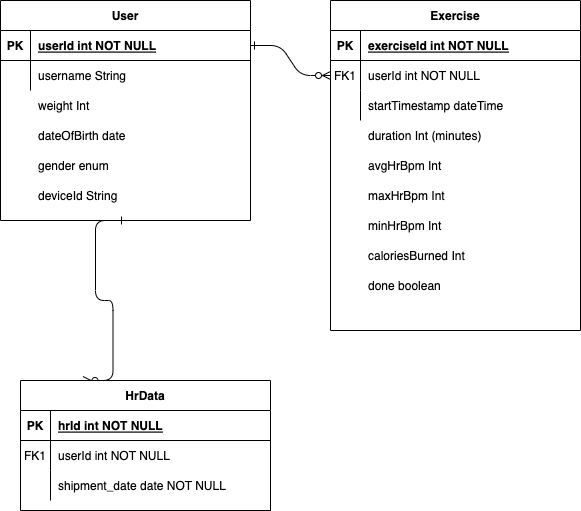

The diagram above was exported from draw.io. Its source (the exported page's mxGraphModel, read from the mxfile embedded in the PNG):
<mxGraphModel dx="2074" dy="1021" grid="1" gridSize="10" guides="1" tooltips="1" connect="1" arrows="1" fold="1" page="1" pageScale="1" pageWidth="850" pageHeight="1100" math="0" shadow="0" extFonts="Permanent Marker^https://fonts.googleapis.com/css?family=Permanent+Marker">
  <root>
    <mxCell id="0" />
    <mxCell id="1" parent="0" />
    <mxCell id="C-vyLk0tnHw3VtMMgP7b-1" value="" style="edgeStyle=entityRelationEdgeStyle;endArrow=ERzeroToMany;startArrow=ERone;endFill=1;startFill=0;" parent="1" source="C-vyLk0tnHw3VtMMgP7b-24" target="C-vyLk0tnHw3VtMMgP7b-6" edge="1">
      <mxGeometry width="100" height="100" relative="1" as="geometry">
        <mxPoint x="340" y="720" as="sourcePoint" />
        <mxPoint x="440" y="620" as="targetPoint" />
      </mxGeometry>
    </mxCell>
    <mxCell id="C-vyLk0tnHw3VtMMgP7b-12" value="" style="edgeStyle=entityRelationEdgeStyle;endArrow=ERzeroToMany;startArrow=ERone;endFill=1;startFill=0;exitX=0.5;exitY=1;exitDx=0;exitDy=0;entryX=0.25;entryY=0;entryDx=0;entryDy=0;" parent="1" source="C-vyLk0tnHw3VtMMgP7b-23" target="C-vyLk0tnHw3VtMMgP7b-13" edge="1">
      <mxGeometry width="100" height="100" relative="1" as="geometry">
        <mxPoint x="400" y="180" as="sourcePoint" />
        <mxPoint x="130" y="500" as="targetPoint" />
      </mxGeometry>
    </mxCell>
    <mxCell id="C-vyLk0tnHw3VtMMgP7b-2" value="Exercise" style="shape=table;startSize=30;container=1;collapsible=1;childLayout=tableLayout;fixedRows=1;rowLines=0;fontStyle=1;align=center;resizeLast=1;" parent="1" vertex="1">
      <mxGeometry x="450" y="120" width="250" height="330" as="geometry" />
    </mxCell>
    <mxCell id="C-vyLk0tnHw3VtMMgP7b-3" value="" style="shape=partialRectangle;collapsible=0;dropTarget=0;pointerEvents=0;fillColor=none;points=[[0,0.5],[1,0.5]];portConstraint=eastwest;top=0;left=0;right=0;bottom=1;" parent="C-vyLk0tnHw3VtMMgP7b-2" vertex="1">
      <mxGeometry y="30" width="250" height="30" as="geometry" />
    </mxCell>
    <mxCell id="C-vyLk0tnHw3VtMMgP7b-4" value="PK" style="shape=partialRectangle;overflow=hidden;connectable=0;fillColor=none;top=0;left=0;bottom=0;right=0;fontStyle=1;" parent="C-vyLk0tnHw3VtMMgP7b-3" vertex="1">
      <mxGeometry width="30" height="30" as="geometry">
        <mxRectangle width="30" height="30" as="alternateBounds" />
      </mxGeometry>
    </mxCell>
    <mxCell id="C-vyLk0tnHw3VtMMgP7b-5" value="exerciseId int NOT NULL " style="shape=partialRectangle;overflow=hidden;connectable=0;fillColor=none;top=0;left=0;bottom=0;right=0;align=left;spacingLeft=6;fontStyle=5;" parent="C-vyLk0tnHw3VtMMgP7b-3" vertex="1">
      <mxGeometry x="30" width="220" height="30" as="geometry">
        <mxRectangle width="220" height="30" as="alternateBounds" />
      </mxGeometry>
    </mxCell>
    <mxCell id="C-vyLk0tnHw3VtMMgP7b-6" value="" style="shape=partialRectangle;collapsible=0;dropTarget=0;pointerEvents=0;fillColor=none;points=[[0,0.5],[1,0.5]];portConstraint=eastwest;top=0;left=0;right=0;bottom=0;" parent="C-vyLk0tnHw3VtMMgP7b-2" vertex="1">
      <mxGeometry y="60" width="250" height="30" as="geometry" />
    </mxCell>
    <mxCell id="C-vyLk0tnHw3VtMMgP7b-7" value="FK1" style="shape=partialRectangle;overflow=hidden;connectable=0;fillColor=none;top=0;left=0;bottom=0;right=0;" parent="C-vyLk0tnHw3VtMMgP7b-6" vertex="1">
      <mxGeometry width="30" height="30" as="geometry">
        <mxRectangle width="30" height="30" as="alternateBounds" />
      </mxGeometry>
    </mxCell>
    <mxCell id="C-vyLk0tnHw3VtMMgP7b-8" value="userId int NOT NULL" style="shape=partialRectangle;overflow=hidden;connectable=0;fillColor=none;top=0;left=0;bottom=0;right=0;align=left;spacingLeft=6;" parent="C-vyLk0tnHw3VtMMgP7b-6" vertex="1">
      <mxGeometry x="30" width="220" height="30" as="geometry">
        <mxRectangle width="220" height="30" as="alternateBounds" />
      </mxGeometry>
    </mxCell>
    <mxCell id="C-vyLk0tnHw3VtMMgP7b-9" value="" style="shape=partialRectangle;collapsible=0;dropTarget=0;pointerEvents=0;fillColor=none;points=[[0,0.5],[1,0.5]];portConstraint=eastwest;top=0;left=0;right=0;bottom=0;" parent="C-vyLk0tnHw3VtMMgP7b-2" vertex="1">
      <mxGeometry y="90" width="250" height="30" as="geometry" />
    </mxCell>
    <mxCell id="C-vyLk0tnHw3VtMMgP7b-10" value="" style="shape=partialRectangle;overflow=hidden;connectable=0;fillColor=none;top=0;left=0;bottom=0;right=0;" parent="C-vyLk0tnHw3VtMMgP7b-9" vertex="1">
      <mxGeometry width="30" height="30" as="geometry">
        <mxRectangle width="30" height="30" as="alternateBounds" />
      </mxGeometry>
    </mxCell>
    <mxCell id="C-vyLk0tnHw3VtMMgP7b-11" value="startTimestamp dateTime" style="shape=partialRectangle;overflow=hidden;connectable=0;fillColor=none;top=0;left=0;bottom=0;right=0;align=left;spacingLeft=6;" parent="C-vyLk0tnHw3VtMMgP7b-9" vertex="1">
      <mxGeometry x="30" width="220" height="30" as="geometry">
        <mxRectangle width="220" height="30" as="alternateBounds" />
      </mxGeometry>
    </mxCell>
    <mxCell id="C-vyLk0tnHw3VtMMgP7b-13" value="HrData" style="shape=table;startSize=30;container=1;collapsible=1;childLayout=tableLayout;fixedRows=1;rowLines=0;fontStyle=1;align=center;resizeLast=1;" parent="1" vertex="1">
      <mxGeometry x="140" y="500" width="250" height="130" as="geometry" />
    </mxCell>
    <mxCell id="C-vyLk0tnHw3VtMMgP7b-14" value="" style="shape=partialRectangle;collapsible=0;dropTarget=0;pointerEvents=0;fillColor=none;points=[[0,0.5],[1,0.5]];portConstraint=eastwest;top=0;left=0;right=0;bottom=1;" parent="C-vyLk0tnHw3VtMMgP7b-13" vertex="1">
      <mxGeometry y="30" width="250" height="30" as="geometry" />
    </mxCell>
    <mxCell id="C-vyLk0tnHw3VtMMgP7b-15" value="PK" style="shape=partialRectangle;overflow=hidden;connectable=0;fillColor=none;top=0;left=0;bottom=0;right=0;fontStyle=1;" parent="C-vyLk0tnHw3VtMMgP7b-14" vertex="1">
      <mxGeometry width="30" height="30" as="geometry">
        <mxRectangle width="30" height="30" as="alternateBounds" />
      </mxGeometry>
    </mxCell>
    <mxCell id="C-vyLk0tnHw3VtMMgP7b-16" value="hrId int NOT NULL " style="shape=partialRectangle;overflow=hidden;connectable=0;fillColor=none;top=0;left=0;bottom=0;right=0;align=left;spacingLeft=6;fontStyle=5;" parent="C-vyLk0tnHw3VtMMgP7b-14" vertex="1">
      <mxGeometry x="30" width="220" height="30" as="geometry">
        <mxRectangle width="220" height="30" as="alternateBounds" />
      </mxGeometry>
    </mxCell>
    <mxCell id="C-vyLk0tnHw3VtMMgP7b-17" value="" style="shape=partialRectangle;collapsible=0;dropTarget=0;pointerEvents=0;fillColor=none;points=[[0,0.5],[1,0.5]];portConstraint=eastwest;top=0;left=0;right=0;bottom=0;" parent="C-vyLk0tnHw3VtMMgP7b-13" vertex="1">
      <mxGeometry y="60" width="250" height="30" as="geometry" />
    </mxCell>
    <mxCell id="C-vyLk0tnHw3VtMMgP7b-18" value="FK1" style="shape=partialRectangle;overflow=hidden;connectable=0;fillColor=none;top=0;left=0;bottom=0;right=0;" parent="C-vyLk0tnHw3VtMMgP7b-17" vertex="1">
      <mxGeometry width="30" height="30" as="geometry">
        <mxRectangle width="30" height="30" as="alternateBounds" />
      </mxGeometry>
    </mxCell>
    <mxCell id="C-vyLk0tnHw3VtMMgP7b-19" value="userId int NOT NULL" style="shape=partialRectangle;overflow=hidden;connectable=0;fillColor=none;top=0;left=0;bottom=0;right=0;align=left;spacingLeft=6;" parent="C-vyLk0tnHw3VtMMgP7b-17" vertex="1">
      <mxGeometry x="30" width="220" height="30" as="geometry">
        <mxRectangle width="220" height="30" as="alternateBounds" />
      </mxGeometry>
    </mxCell>
    <mxCell id="C-vyLk0tnHw3VtMMgP7b-20" value="" style="shape=partialRectangle;collapsible=0;dropTarget=0;pointerEvents=0;fillColor=none;points=[[0,0.5],[1,0.5]];portConstraint=eastwest;top=0;left=0;right=0;bottom=0;" parent="C-vyLk0tnHw3VtMMgP7b-13" vertex="1">
      <mxGeometry y="90" width="250" height="30" as="geometry" />
    </mxCell>
    <mxCell id="C-vyLk0tnHw3VtMMgP7b-21" value="" style="shape=partialRectangle;overflow=hidden;connectable=0;fillColor=none;top=0;left=0;bottom=0;right=0;" parent="C-vyLk0tnHw3VtMMgP7b-20" vertex="1">
      <mxGeometry width="30" height="30" as="geometry">
        <mxRectangle width="30" height="30" as="alternateBounds" />
      </mxGeometry>
    </mxCell>
    <mxCell id="C-vyLk0tnHw3VtMMgP7b-22" value="shipment_date date NOT NULL" style="shape=partialRectangle;overflow=hidden;connectable=0;fillColor=none;top=0;left=0;bottom=0;right=0;align=left;spacingLeft=6;" parent="C-vyLk0tnHw3VtMMgP7b-20" vertex="1">
      <mxGeometry x="30" width="220" height="30" as="geometry">
        <mxRectangle width="220" height="30" as="alternateBounds" />
      </mxGeometry>
    </mxCell>
    <mxCell id="C-vyLk0tnHw3VtMMgP7b-23" value="User" style="shape=table;startSize=30;container=1;collapsible=1;childLayout=tableLayout;fixedRows=1;rowLines=0;fontStyle=1;align=center;resizeLast=1;" parent="1" vertex="1">
      <mxGeometry x="120" y="120" width="250" height="220" as="geometry" />
    </mxCell>
    <mxCell id="C-vyLk0tnHw3VtMMgP7b-24" value="" style="shape=partialRectangle;collapsible=0;dropTarget=0;pointerEvents=0;fillColor=none;points=[[0,0.5],[1,0.5]];portConstraint=eastwest;top=0;left=0;right=0;bottom=1;" parent="C-vyLk0tnHw3VtMMgP7b-23" vertex="1">
      <mxGeometry y="30" width="250" height="30" as="geometry" />
    </mxCell>
    <mxCell id="C-vyLk0tnHw3VtMMgP7b-25" value="PK" style="shape=partialRectangle;overflow=hidden;connectable=0;fillColor=none;top=0;left=0;bottom=0;right=0;fontStyle=1;" parent="C-vyLk0tnHw3VtMMgP7b-24" vertex="1">
      <mxGeometry width="30" height="30" as="geometry">
        <mxRectangle width="30" height="30" as="alternateBounds" />
      </mxGeometry>
    </mxCell>
    <mxCell id="C-vyLk0tnHw3VtMMgP7b-26" value="userId int NOT NULL " style="shape=partialRectangle;overflow=hidden;connectable=0;fillColor=none;top=0;left=0;bottom=0;right=0;align=left;spacingLeft=6;fontStyle=5;" parent="C-vyLk0tnHw3VtMMgP7b-24" vertex="1">
      <mxGeometry x="30" width="220" height="30" as="geometry">
        <mxRectangle width="220" height="30" as="alternateBounds" />
      </mxGeometry>
    </mxCell>
    <mxCell id="C-vyLk0tnHw3VtMMgP7b-27" value="" style="shape=partialRectangle;collapsible=0;dropTarget=0;pointerEvents=0;fillColor=none;points=[[0,0.5],[1,0.5]];portConstraint=eastwest;top=0;left=0;right=0;bottom=0;" parent="C-vyLk0tnHw3VtMMgP7b-23" vertex="1">
      <mxGeometry y="60" width="250" height="30" as="geometry" />
    </mxCell>
    <mxCell id="C-vyLk0tnHw3VtMMgP7b-28" value="" style="shape=partialRectangle;overflow=hidden;connectable=0;fillColor=none;top=0;left=0;bottom=0;right=0;" parent="C-vyLk0tnHw3VtMMgP7b-27" vertex="1">
      <mxGeometry width="30" height="30" as="geometry">
        <mxRectangle width="30" height="30" as="alternateBounds" />
      </mxGeometry>
    </mxCell>
    <mxCell id="C-vyLk0tnHw3VtMMgP7b-29" value="username String" style="shape=partialRectangle;overflow=hidden;connectable=0;fillColor=none;top=0;left=0;bottom=0;right=0;align=left;spacingLeft=6;" parent="C-vyLk0tnHw3VtMMgP7b-27" vertex="1">
      <mxGeometry x="30" width="220" height="30" as="geometry">
        <mxRectangle width="220" height="30" as="alternateBounds" />
      </mxGeometry>
    </mxCell>
    <mxCell id="bsHDlElVoWqtIfEHDP1b-1" value="weight Int" style="shape=partialRectangle;overflow=hidden;connectable=0;fillColor=none;top=0;left=0;bottom=0;right=0;align=left;spacingLeft=6;" vertex="1" parent="1">
      <mxGeometry x="150" y="210" width="220" height="30" as="geometry">
        <mxRectangle width="220" height="30" as="alternateBounds" />
      </mxGeometry>
    </mxCell>
    <mxCell id="bsHDlElVoWqtIfEHDP1b-2" value="dateOfBirth date" style="shape=partialRectangle;overflow=hidden;connectable=0;fillColor=none;top=0;left=0;bottom=0;right=0;align=left;spacingLeft=6;" vertex="1" parent="1">
      <mxGeometry x="150" y="240" width="220" height="30" as="geometry">
        <mxRectangle width="220" height="30" as="alternateBounds" />
      </mxGeometry>
    </mxCell>
    <mxCell id="bsHDlElVoWqtIfEHDP1b-3" value="gender enum" style="shape=partialRectangle;overflow=hidden;connectable=0;fillColor=none;top=0;left=0;bottom=0;right=0;align=left;spacingLeft=6;" vertex="1" parent="1">
      <mxGeometry x="150" y="270" width="220" height="30" as="geometry">
        <mxRectangle width="220" height="30" as="alternateBounds" />
      </mxGeometry>
    </mxCell>
    <mxCell id="bsHDlElVoWqtIfEHDP1b-4" value="deviceId String" style="shape=partialRectangle;overflow=hidden;connectable=0;fillColor=none;top=0;left=0;bottom=0;right=0;align=left;spacingLeft=6;" vertex="1" parent="1">
      <mxGeometry x="150" y="300" width="220" height="30" as="geometry">
        <mxRectangle width="220" height="30" as="alternateBounds" />
      </mxGeometry>
    </mxCell>
    <mxCell id="bsHDlElVoWqtIfEHDP1b-5" value="duration Int (minutes)" style="shape=partialRectangle;overflow=hidden;connectable=0;fillColor=none;top=0;left=0;bottom=0;right=0;align=left;spacingLeft=6;" vertex="1" parent="1">
      <mxGeometry x="480" y="240" width="220" height="30" as="geometry">
        <mxRectangle width="220" height="30" as="alternateBounds" />
      </mxGeometry>
    </mxCell>
    <mxCell id="bsHDlElVoWqtIfEHDP1b-6" value="avgHrBpm Int" style="shape=partialRectangle;overflow=hidden;connectable=0;fillColor=none;top=0;left=0;bottom=0;right=0;align=left;spacingLeft=6;" vertex="1" parent="1">
      <mxGeometry x="480" y="270" width="220" height="30" as="geometry">
        <mxRectangle width="220" height="30" as="alternateBounds" />
      </mxGeometry>
    </mxCell>
    <mxCell id="bsHDlElVoWqtIfEHDP1b-7" value="maxHrBpm Int" style="shape=partialRectangle;overflow=hidden;connectable=0;fillColor=none;top=0;left=0;bottom=0;right=0;align=left;spacingLeft=6;" vertex="1" parent="1">
      <mxGeometry x="480" y="300" width="220" height="30" as="geometry">
        <mxRectangle width="220" height="30" as="alternateBounds" />
      </mxGeometry>
    </mxCell>
    <mxCell id="bsHDlElVoWqtIfEHDP1b-8" value="minHrBpm Int" style="shape=partialRectangle;overflow=hidden;connectable=0;fillColor=none;top=0;left=0;bottom=0;right=0;align=left;spacingLeft=6;" vertex="1" parent="1">
      <mxGeometry x="480" y="330" width="220" height="30" as="geometry">
        <mxRectangle width="220" height="30" as="alternateBounds" />
      </mxGeometry>
    </mxCell>
    <mxCell id="bsHDlElVoWqtIfEHDP1b-9" value="caloriesBurned Int" style="shape=partialRectangle;overflow=hidden;connectable=0;fillColor=none;top=0;left=0;bottom=0;right=0;align=left;spacingLeft=6;" vertex="1" parent="1">
      <mxGeometry x="480" y="360" width="220" height="30" as="geometry">
        <mxRectangle width="220" height="30" as="alternateBounds" />
      </mxGeometry>
    </mxCell>
    <mxCell id="bsHDlElVoWqtIfEHDP1b-10" value="done boolean" style="shape=partialRectangle;overflow=hidden;connectable=0;fillColor=none;top=0;left=0;bottom=0;right=0;align=left;spacingLeft=6;" vertex="1" parent="1">
      <mxGeometry x="480" y="390" width="220" height="30" as="geometry">
        <mxRectangle width="220" height="30" as="alternateBounds" />
      </mxGeometry>
    </mxCell>
  </root>
</mxGraphModel>